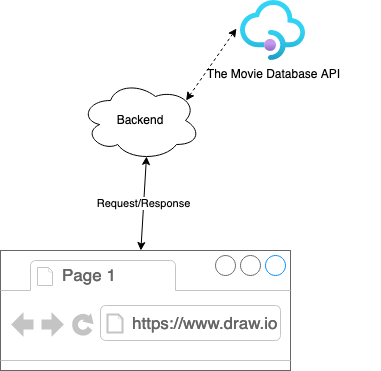

The diagram above was exported from draw.io. Its source (the exported page's mxGraphModel, read from the mxfile embedded in the PNG):
<mxGraphModel dx="1426" dy="795" grid="1" gridSize="10" guides="1" tooltips="1" connect="1" arrows="1" fold="1" page="1" pageScale="1" pageWidth="827" pageHeight="1169" math="0" shadow="0">
  <root>
    <mxCell id="0" />
    <mxCell id="1" parent="0" />
    <mxCell id="HF8vjnTzOzfu6JOtgCSt-2" value="" style="strokeWidth=1;shadow=0;dashed=0;align=center;html=1;shape=mxgraph.mockup.containers.browserWindow;rSize=0;strokeColor=#666666;strokeColor2=#008cff;strokeColor3=#c4c4c4;mainText=,;recursiveResize=0;" vertex="1" parent="1">
      <mxGeometry y="250" width="290" height="120" as="geometry" />
    </mxCell>
    <mxCell id="HF8vjnTzOzfu6JOtgCSt-3" value="Page 1" style="strokeWidth=1;shadow=0;dashed=0;align=center;html=1;shape=mxgraph.mockup.containers.anchor;fontSize=17;fontColor=#666666;align=left;" vertex="1" parent="HF8vjnTzOzfu6JOtgCSt-2">
      <mxGeometry x="60" y="12" width="110" height="26" as="geometry" />
    </mxCell>
    <mxCell id="HF8vjnTzOzfu6JOtgCSt-4" value="https://www.draw.io" style="strokeWidth=1;shadow=0;dashed=0;align=center;html=1;shape=mxgraph.mockup.containers.anchor;rSize=0;fontSize=17;fontColor=#666666;align=left;" vertex="1" parent="HF8vjnTzOzfu6JOtgCSt-2">
      <mxGeometry x="130" y="60" width="250" height="26" as="geometry" />
    </mxCell>
    <mxCell id="HF8vjnTzOzfu6JOtgCSt-5" value="Backend" style="ellipse;shape=cloud;whiteSpace=wrap;html=1;" vertex="1" parent="1">
      <mxGeometry x="80" y="80" width="120" height="80" as="geometry" />
    </mxCell>
    <mxCell id="HF8vjnTzOzfu6JOtgCSt-7" value="The Movie Database API" style="aspect=fixed;html=1;points=[];align=center;image;fontSize=12;image=img/lib/azure2/app_services/API_Management_Services.svg;" vertex="1" parent="1">
      <mxGeometry x="240" width="65" height="60" as="geometry" />
    </mxCell>
    <mxCell id="HF8vjnTzOzfu6JOtgCSt-10" value="Request/Response" style="endArrow=classic;startArrow=classic;html=1;rounded=0;exitX=0.484;exitY=0;exitDx=0;exitDy=0;exitPerimeter=0;entryX=0.55;entryY=0.95;entryDx=0;entryDy=0;entryPerimeter=0;" edge="1" parent="1" source="HF8vjnTzOzfu6JOtgCSt-2" target="HF8vjnTzOzfu6JOtgCSt-5">
      <mxGeometry width="50" height="50" relative="1" as="geometry">
        <mxPoint x="220" y="240" as="sourcePoint" />
        <mxPoint x="270" y="190" as="targetPoint" />
      </mxGeometry>
    </mxCell>
    <mxCell id="HF8vjnTzOzfu6JOtgCSt-11" value="" style="endArrow=classic;startArrow=classic;html=1;rounded=0;exitX=0.88;exitY=0.25;exitDx=0;exitDy=0;exitPerimeter=0;entryX=-0.062;entryY=0.467;entryDx=0;entryDy=0;entryPerimeter=0;dashed=1;" edge="1" parent="1" source="HF8vjnTzOzfu6JOtgCSt-5" target="HF8vjnTzOzfu6JOtgCSt-7">
      <mxGeometry width="50" height="50" relative="1" as="geometry">
        <mxPoint x="159.07999999999993" y="260" as="sourcePoint" />
        <mxPoint x="186" y="116" as="targetPoint" />
      </mxGeometry>
    </mxCell>
  </root>
</mxGraphModel>